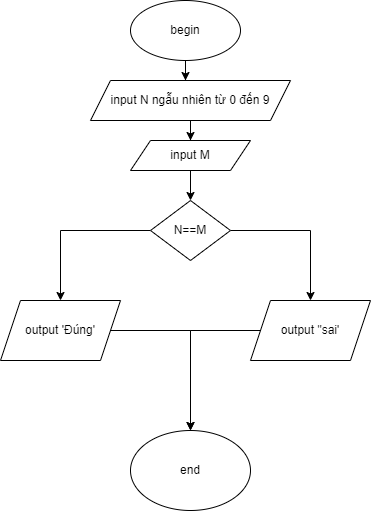

The diagram above was exported from draw.io. Its source (the exported page's mxGraphModel, read from the mxfile embedded in the PNG):
<mxGraphModel dx="1038" dy="513" grid="1" gridSize="10" guides="1" tooltips="1" connect="1" arrows="1" fold="1" page="1" pageScale="1" pageWidth="827" pageHeight="1169" math="0" shadow="0">
  <root>
    <mxCell id="0" />
    <mxCell id="1" parent="0" />
    <mxCell id="X8-Wx9xX-9aewlWEBqsY-67" style="edgeStyle=orthogonalEdgeStyle;rounded=0;orthogonalLoop=1;jettySize=auto;html=1;" edge="1" parent="1" source="K8F9b4zHwhcNuVANUpEM-1">
      <mxGeometry relative="1" as="geometry">
        <mxPoint x="375" y="100" as="targetPoint" />
      </mxGeometry>
    </mxCell>
    <mxCell id="K8F9b4zHwhcNuVANUpEM-1" value="begin&lt;br&gt;" style="ellipse;whiteSpace=wrap;html=1;" parent="1" vertex="1">
      <mxGeometry x="320" y="20" width="110" height="60" as="geometry" />
    </mxCell>
    <mxCell id="X8-Wx9xX-9aewlWEBqsY-76" style="edgeStyle=orthogonalEdgeStyle;rounded=0;orthogonalLoop=1;jettySize=auto;html=1;" edge="1" parent="1" source="X8-Wx9xX-9aewlWEBqsY-68">
      <mxGeometry relative="1" as="geometry">
        <mxPoint x="380" y="160" as="targetPoint" />
      </mxGeometry>
    </mxCell>
    <mxCell id="X8-Wx9xX-9aewlWEBqsY-68" value="input N ngẫu nhiên từ 0 đến 9&lt;br&gt;" style="shape=parallelogram;perimeter=parallelogramPerimeter;whiteSpace=wrap;html=1;fixedSize=1;" vertex="1" parent="1">
      <mxGeometry x="280" y="100" width="200" height="40" as="geometry" />
    </mxCell>
    <mxCell id="X8-Wx9xX-9aewlWEBqsY-80" value="" style="edgeStyle=orthogonalEdgeStyle;rounded=0;orthogonalLoop=1;jettySize=auto;html=1;" edge="1" parent="1" source="X8-Wx9xX-9aewlWEBqsY-77" target="X8-Wx9xX-9aewlWEBqsY-78">
      <mxGeometry relative="1" as="geometry" />
    </mxCell>
    <mxCell id="X8-Wx9xX-9aewlWEBqsY-77" value="input M" style="shape=parallelogram;perimeter=parallelogramPerimeter;whiteSpace=wrap;html=1;fixedSize=1;" vertex="1" parent="1">
      <mxGeometry x="320" y="160" width="120" height="30" as="geometry" />
    </mxCell>
    <mxCell id="X8-Wx9xX-9aewlWEBqsY-81" style="edgeStyle=orthogonalEdgeStyle;rounded=0;orthogonalLoop=1;jettySize=auto;html=1;" edge="1" parent="1" source="X8-Wx9xX-9aewlWEBqsY-78">
      <mxGeometry relative="1" as="geometry">
        <mxPoint x="250" y="320" as="targetPoint" />
      </mxGeometry>
    </mxCell>
    <mxCell id="X8-Wx9xX-9aewlWEBqsY-82" style="edgeStyle=orthogonalEdgeStyle;rounded=0;orthogonalLoop=1;jettySize=auto;html=1;exitX=1;exitY=0.5;exitDx=0;exitDy=0;" edge="1" parent="1" source="X8-Wx9xX-9aewlWEBqsY-78">
      <mxGeometry relative="1" as="geometry">
        <mxPoint x="500" y="320" as="targetPoint" />
      </mxGeometry>
    </mxCell>
    <mxCell id="X8-Wx9xX-9aewlWEBqsY-78" value="N==M" style="rhombus;whiteSpace=wrap;html=1;" vertex="1" parent="1">
      <mxGeometry x="340" y="220" width="80" height="60" as="geometry" />
    </mxCell>
    <mxCell id="X8-Wx9xX-9aewlWEBqsY-85" style="edgeStyle=orthogonalEdgeStyle;rounded=0;orthogonalLoop=1;jettySize=auto;html=1;" edge="1" parent="1" source="X8-Wx9xX-9aewlWEBqsY-83">
      <mxGeometry relative="1" as="geometry">
        <mxPoint x="380" y="450" as="targetPoint" />
      </mxGeometry>
    </mxCell>
    <mxCell id="X8-Wx9xX-9aewlWEBqsY-83" value="output 'Đúng'" style="shape=parallelogram;perimeter=parallelogramPerimeter;whiteSpace=wrap;html=1;fixedSize=1;" vertex="1" parent="1">
      <mxGeometry x="190" y="320" width="120" height="60" as="geometry" />
    </mxCell>
    <mxCell id="X8-Wx9xX-9aewlWEBqsY-86" style="edgeStyle=orthogonalEdgeStyle;rounded=0;orthogonalLoop=1;jettySize=auto;html=1;" edge="1" parent="1" source="X8-Wx9xX-9aewlWEBqsY-84">
      <mxGeometry relative="1" as="geometry">
        <mxPoint x="380" y="450" as="targetPoint" />
      </mxGeometry>
    </mxCell>
    <mxCell id="X8-Wx9xX-9aewlWEBqsY-84" value="output &quot;sai'" style="shape=parallelogram;perimeter=parallelogramPerimeter;whiteSpace=wrap;html=1;fixedSize=1;" vertex="1" parent="1">
      <mxGeometry x="440" y="320" width="120" height="60" as="geometry" />
    </mxCell>
    <mxCell id="X8-Wx9xX-9aewlWEBqsY-87" value="end&lt;br&gt;" style="ellipse;whiteSpace=wrap;html=1;" vertex="1" parent="1">
      <mxGeometry x="320" y="450" width="120" height="80" as="geometry" />
    </mxCell>
  </root>
</mxGraphModel>